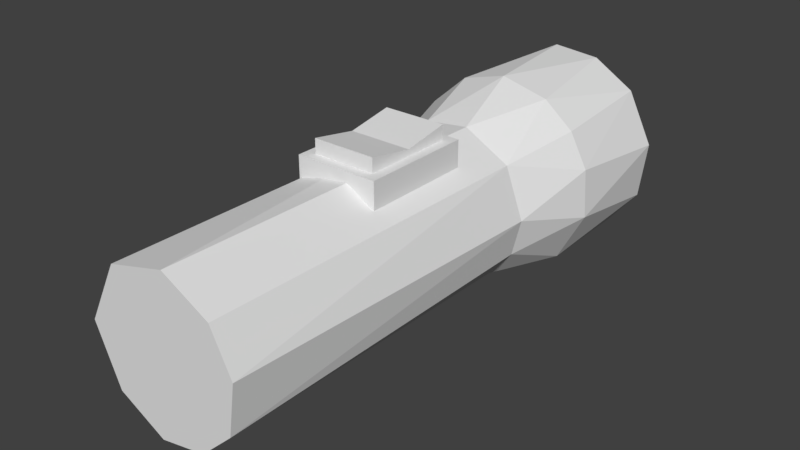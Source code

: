 # Source: Flashlight.blend  (saved by Blender 2.80.75; exported with 4.5.12 LTS)
import bpy
from mathutils import Matrix  # noqa: F401  (used for matrix-valued properties, if any)

bpy.ops.wm.read_factory_settings(use_empty=True)
scene = bpy.context.scene
scene.name = 'Scene'

# ---- collections
col_collection_1 = bpy.data.collections.new('Collection 1'); scene.collection.children.link(col_collection_1)

# ---- materials (node trees are filled in below, after node groups)
mat_main = bpy.data.materials.new('Main')
mat_main.alpha_threshold = 0.0
mat_main.use_transparent_shadow = False
mat_main.roughness = 0.5
mat_main.line_color = (0.0, 0.0, 0.0, 1.0)
mat_glass = bpy.data.materials.new('Glass')
mat_glass.alpha_threshold = 0.0
mat_glass.use_transparent_shadow = False
mat_glass.diffuse_color = (0.1288, 0.5097, 0.8, 1.0)
mat_glass.roughness = 0.5
mat_switch = bpy.data.materials.new('Switch')
mat_switch.alpha_threshold = 0.0
mat_switch.use_transparent_shadow = False
mat_switch.roughness = 0.5

# ---- material node trees

# ---- world
world_world = bpy.data.worlds.new('World'); scene.world = world_world
world_world.color = (0.05088, 0.05088, 0.05088)
world_world.use_sun_shadow = False
world_world.sun_shadow_jitter_overblur = 0.0
world_world.cycles.sampling_method = 'MANUAL'

# ---- meshes
me_cylinder_002 = bpy.data.meshes.new('Cylinder.002')
me_cylinder_002.from_pydata([(-1.305, 0.04218, -4.509), (-1.094, -0.1163, -4.509), (-1.004, 0.5071, -4.509), (0.1727, 0.997, -1.958), (0.1289, 1.015, 2.568), (0.7718, 0.6706, -1.956), (0.7333, 0.6977, 2.568), (1.012, 0.02517, -1.958), (0.9973, 0.1727, 2.568), (0.8938, -0.4578, -1.959), (0.8989, -0.4805, 2.568), (0.5829, -0.8271, -1.958), (0.4743, -0.8873, 2.568), (-0.07151, -1.02, -1.956), (-0.1289, -1.015, 2.568), (-0.7811, -0.6597, -1.946), (-0.7333, -0.6977, 2.568), (-1.001, -0.09861, -1.966), (-1.037, 0.03098, 2.568), (-0.9051, 0.4674, -1.947), (-0.6265, 0.8089, 2.568), (-0.4104, 0.9249, -1.958), (0.5975, 1.147, -2.988), (0.9865, 0.8286, -2.988), (1.224, 0.3859, -2.988), (1.266, -0.24, -2.987), (0.9123, -0.9053, -2.987), (0.2488, -1.262, -2.987), (-0.3793, -1.223, -2.988), (-0.9364, -0.9013, -2.995), (-1.307, -0.1181, -2.985), (-1.095, 0.7176, -2.978), (-0.6271, 1.139, -2.993), (-0.02321, 1.307, -2.978), (0.3877, 1.235, -4.509), (0.9324, 0.9042, -4.509), (1.271, 0.2313, -4.509), (1.178, -0.5163, -4.509), (0.7916, -0.9995, -4.509), (0.2138, -1.269, -4.509), (-0.5028, -1.186, -4.509), (-1.09, -0.7131, -4.509), (-1.305, 0.04218, -4.509), (-0.9976, 0.8702, -4.509), (-0.229, 1.288, -4.509), (0.4908, 0.983, -4.509), (0.893, 0.6446, -4.509), (1.082, 0.1173, -4.509), (0.971, -0.5131, -4.509), (0.4393, -0.9972, -4.509), (-0.1956, -1.076, -4.509), (-0.8483, -0.7206, -4.509), (-1.094, -0.1163, -4.509), (-1.004, 0.5071, -4.509), (-0.5398, 0.9649, -4.509), (-0.03499, 1.111, -4.509), (0.299, 0.5834, -2.348), (0.6447, 0.1396, -2.347), (0.4851, -0.4182, -2.348), (-0.09411, -0.6571, -2.347), (-0.6262, -0.2249, -2.348), (-0.5978, 0.2718, -2.348), (-0.2424, 0.6285, -2.348)], [], [(0, 2, 1), (8, 7, 5), (10, 9, 7), (10, 11, 9), (18, 17, 15), (17, 18, 19), (20, 21, 19), (4, 3, 21), (3, 33, 21), (9, 25, 7), (13, 27, 11), (7, 24, 5), (19, 30, 17), (5, 22, 3), (11, 26, 9), (19, 31, 30), (21, 33, 32), (26, 37, 25), (22, 34, 33), (32, 43, 31), (23, 35, 22), (33, 44, 32), (29, 40, 28), (29, 41, 40), (25, 36, 24), (34, 55, 44), (35, 45, 34), (44, 54, 43), (35, 46, 45), (40, 51, 50), (36, 46, 35), (41, 51, 40), (36, 47, 46), (43, 53, 42), (38, 49, 48), (46, 56, 45), (55, 62, 54), (46, 57, 56), (51, 59, 50), (47, 57, 46), (52, 60, 51), (49, 58, 48), (45, 56, 55), (54, 62, 53), (50, 59, 49), (13, 11, 12, 14), (6, 8, 5), (8, 10, 7), (11, 10, 12), (15, 13, 14, 16), (16, 18, 15), (18, 20, 19), (28, 13, 15, 29), (10, 8, 6, 4, 20, 18, 16, 14, 12), (20, 4, 21), (11, 27, 26), (15, 17, 30), (31, 19, 21, 32), (5, 24, 23), (3, 22, 33), (9, 26, 25), (42, 30, 31, 43), (7, 25, 24), (13, 28, 27), (5, 23, 22), (15, 30, 29), (26, 38, 37), (38, 26, 27, 39), (39, 27, 28, 40), (33, 34, 44), (22, 35, 34), (32, 44, 43), (35, 23, 24, 36), (48, 47, 36, 37), (29, 30, 41), (25, 37, 36), (30, 42, 41), (38, 39, 49), (34, 45, 55), (43, 54, 53), (39, 50, 49), (39, 40, 50), (44, 55, 54), (51, 41, 42, 52), (61, 62, 56, 57, 58, 59, 60), (37, 38, 48), (60, 52, 53, 61), (51, 60, 59), (47, 48, 57), (48, 58, 57), (49, 59, 58), (55, 56, 62), (53, 62, 61), (5, 3, 4, 6)])
me_cylinder_002.materials.append(mat_main)
me_cylinder_002.materials.append(mat_glass)
me_cylinder_002.use_remesh_preserve_volume = False
me_cylinder_002.use_remesh_preserve_attributes = False
me_cylinder_002.use_mirror_vertex_groups = False
me_cylinder_002.update()
me_cylinder_001 = bpy.data.meshes.new('Cylinder.001')
me_cylinder_001.from_pydata([(1.009, 0.9603, -4.663), (1.373, 0.2377, -4.663), (1.223, -0.6986, -4.663), (0.5317, -1.284, -4.663), (-0.1114, -1.378, -4.663), (-0.7449, -1.177, -4.663), (-1.336, -0.4466, -4.663), (-1.291, 0.5348, -4.663), (-0.7719, 1.155, -4.663), (0.1386, 1.407, -4.663), (0.1375, 1.396, -4.934), (0.8785, 1.071, -4.934), (1.343, 0.4073, -4.934), (1.325, -0.402, -4.934), (0.9603, -1.009, -4.934), (0.378, -1.33, -4.934), (-0.3057, -1.359, -4.934), (-1.113, -0.8624, -4.934), (-1.389, 9.907e-07, -4.934), (-1.162, 0.7764, -4.934), (-0.6302, 1.23, -4.934)], [], [(6, 17, 5), (7, 18, 6), (7, 19, 18), (5, 16, 4), (2, 1, 0, 9, 8, 7, 6, 5, 4, 3), (19, 20, 10, 11, 12, 13, 14, 15, 16, 17, 18), (13, 12, 1, 2), (15, 3, 4, 16), (6, 18, 17), (2, 14, 13), (2, 3, 14), (3, 15, 14), (7, 8, 19), (8, 20, 19), (11, 10, 9, 0), (20, 8, 9, 10), (0, 12, 11), (5, 17, 16), (0, 1, 12)])
me_cylinder_001.polygons.foreach_set('material_index', [1, 1, 1, 1, 1, 1, 1, 1, 1, 1, 1, 1, 1, 1, 1, 1, 1, 1, 1])
me_cylinder_001.materials.append(mat_main)
me_cylinder_001.materials.append(mat_glass)
me_cylinder_001.use_remesh_preserve_volume = False
me_cylinder_001.use_remesh_preserve_attributes = False
me_cylinder_001.use_mirror_vertex_groups = False
me_cylinder_001.update()
me_cube_002 = bpy.data.meshes.new('Cube.002')
me_cube_002.from_pydata([(-0.9141, -1.29, -1.0), (-0.9141, -1.29, 0.6892), (-0.9141, 1.373, -1.0), (-0.9141, 1.373, 0.6892), (0.9141, -1.29, -1.0), (0.9141, -1.29, 0.6892), (0.9141, 1.373, -1.0), (0.9141, 1.373, 0.6892), (-0.9141, 0.04181, -1.0), (-0.9141, 0.04181, 0.455), (0.9141, 0.04181, -1.0), (0.9141, 0.04181, 0.455)], [], [(8, 9, 3, 2), (2, 3, 7, 6), (10, 11, 5, 4), (4, 5, 1, 0), (8, 10, 4, 0), (11, 9, 1, 5), (7, 3, 9, 11), (2, 6, 10, 8), (6, 7, 11, 10), (0, 1, 9, 8)])
me_cube_002.materials.append(mat_switch)
me_cube_002.use_remesh_preserve_volume = False
me_cube_002.use_remesh_preserve_attributes = False
me_cube_002.use_mirror_vertex_groups = False
me_cube_002.update()
me_cube_001 = bpy.data.meshes.new('Cube.001')
me_cube_001.from_pydata([(-1.0, -0.2129, -1.0), (-0.7315, 0.05561, 1.0), (-1.0, 2.468, -1.0), (-0.7315, 2.2, 1.0), (1.0, -0.2129, -1.0), (0.7315, 0.05561, 1.0), (1.0, 2.468, -1.0), (0.7315, 2.2, 1.0), (-1.0, -0.2129, 1.0), (-1.0, 2.468, 1.0), (1.0, 2.468, 1.0), (1.0, -0.2129, 1.0), (-0.7315, 0.05561, 0.7768), (-0.7315, 2.2, 0.7768), (0.7315, 2.2, 0.7768), (0.7315, 0.05561, 0.7768)], [], [(0, 8, 9, 2), (2, 9, 10, 6), (6, 10, 11, 4), (4, 11, 8, 0), (2, 6, 4, 0), (1, 5, 15, 12), (1, 3, 9, 8), (3, 7, 10, 9), (7, 5, 11, 10), (5, 1, 8, 11), (14, 13, 12, 15), (7, 3, 13, 14), (5, 7, 14, 15), (3, 1, 12, 13)])
me_cube_001.materials.append(mat_main)
me_cube_001.use_remesh_preserve_volume = False
me_cube_001.use_remesh_preserve_attributes = False
me_cube_001.use_mirror_vertex_groups = False
me_cube_001.update()

# ---- objects
ob_flashlight = bpy.data.objects.new('FlashLight', me_cylinder_002)
ob_lens = bpy.data.objects.new('Lens', me_cylinder_001)
ob_switch = bpy.data.objects.new('Switch', me_cube_002)
ob_switchbase = bpy.data.objects.new('SwitchBase', me_cube_001)

# ---- transforms, parenting, visibility, modifiers, constraints
ob_flashlight.location = (0.0, 0.0, 0.0)
ob_flashlight.rotation_euler = (1.571, -0.0, 0.0)
ob_flashlight.lineart.crease_threshold = 0.0
ob_lens.location = (0.0, 0.1658, 0.0)
ob_lens.rotation_euler = (1.571, -0.0, 0.0)
ob_lens.scale = (0.8643, 0.8643, 0.8643)
ob_lens.lineart.crease_threshold = 0.0
ob_switch.location = (0.0, 0.5879, 1.019)
ob_switch.scale = (0.4447, 0.4447, 0.4447)
ob_switch.lineart.crease_threshold = 0.0
ob_switchbase.location = (0.0, 0.0, 0.604)
ob_switchbase.scale = (0.5358, 0.5358, 0.5358)
ob_switchbase.lineart.crease_threshold = 0.0

# ---- collection membership
col_collection_1.objects.link(ob_flashlight)
col_collection_1.objects.link(ob_lens)
col_collection_1.objects.link(ob_switch)
col_collection_1.objects.link(ob_switchbase)

# ---- scene / render settings (as saved in the file)
scene.frame_start = 1; scene.frame_end = 250; scene.frame_set(1)
scene.render.engine = 'BLENDER_EEVEE_NEXT'
scene.render.resolution_percentage = 50
scene.render.dither_intensity = 0.0
scene.cycles.use_denoising = False
scene.cycles.samples = 128
scene.cycles.sampling_pattern = 'TABULATED_SOBOL'
scene.cycles.light_sampling_threshold = 0.0
scene.cycles.use_adaptive_sampling = False
scene.cycles.use_light_tree = False
scene.cycles.blur_glossy = 0.0
scene.cycles.sample_clamp_indirect = 0.0
scene.view_settings.view_transform = 'Standard'
bpy.context.view_layer.update()

# ---- added for rendering (the .blend has no active camera and no usable light): camera, sun
cam_auto = bpy.data.cameras.new('AutoCamera')
cam_auto.lens = 50.0
cam_auto.sensor_width = 36.0
cam_auto.clip_end = 1000.0
ob_auto_camera = bpy.data.objects.new('AutoCamera', cam_auto)
scene.collection.objects.link(ob_auto_camera)
ob_auto_camera.location = (7.352, -7.87387, 5.92435)
ob_auto_camera.rotation_euler = (1.09748, -7.21219e-08, 0.694738)
scene.camera = ob_auto_camera
light_auto_sun = bpy.data.lights.new('AutoSun', 'SUN')
light_auto_sun.energy = 3.0
light_auto_sun.angle = 0.0523599
ob_auto_sun = bpy.data.objects.new('AutoSun', light_auto_sun)
scene.collection.objects.link(ob_auto_sun)
ob_auto_sun.rotation_euler = (0.872665, 0.174533, 0.523599)
bpy.context.view_layer.update()
